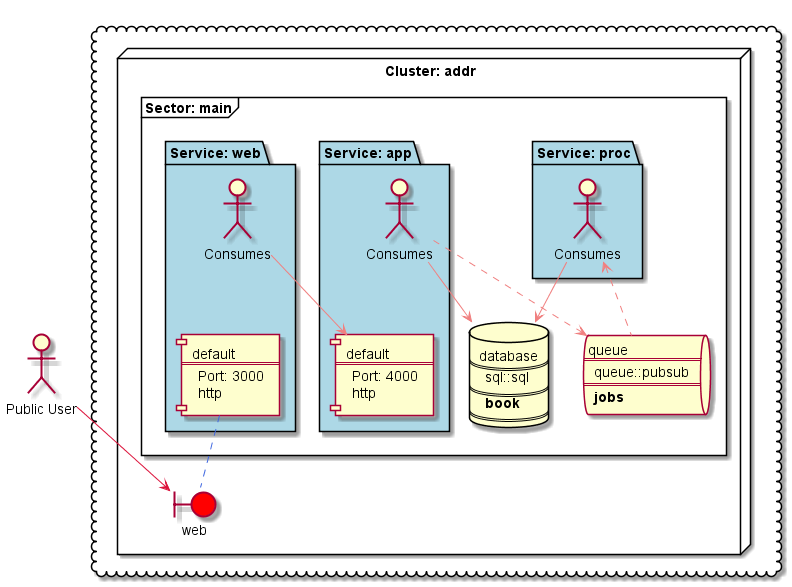

The diagram above was rendered by PlantUML. Its source (embedded in the PNG):
@startuml
cloud {
node "Cluster: addr" as CL_cluster_addr {
frame "Sector: main" as SEC_sector_addr_main {
database DATABASE_database_addr_main_book[
database
====
sql::sql
====
**book**
====
]
queue QUEUE_queue_addr_main_jobs[
queue
====
queue::pubsub
====
**jobs**
]
package "Service: app" as SVC_service_addr_main_app #LightBlue {
actor :Consumes: as SVCAGENT_service_addr_main_app
component "default\n===\nPort: 4000\nhttp" as PROV_service_addr_main_app_default
SVCAGENT_service_addr_main_app -[hidden]-> PROV_service_addr_main_app_default
}
package "Service: proc" as SVC_service_addr_main_proc #LightBlue {
actor :Consumes: as SVCAGENT_service_addr_main_proc
}
package "Service: web" as SVC_service_addr_main_web #LightBlue {
actor :Consumes: as SVCAGENT_service_addr_main_web
component "default\n===\nPort: 3000\nhttp" as PROV_service_addr_main_web_default
SVCAGENT_service_addr_main_web -[hidden]-> PROV_service_addr_main_web_default
}
}
boundary "web" as CI_cluster_addr_web #red
PROV_service_addr_main_web_default .. CI_cluster_addr_web #RoyalBlue
SVCAGENT_service_addr_main_app --> DATABASE_database_addr_main_book #LightCoral
SVCAGENT_service_addr_main_app ..> QUEUE_queue_addr_main_jobs #LightCoral
SVCAGENT_service_addr_main_proc --> DATABASE_database_addr_main_book #LightCoral
SVCAGENT_service_addr_main_proc <.. QUEUE_queue_addr_main_jobs #LightCoral
}
}
actor :Public User: as EX_Consumer
EX_Consumer --> CI_cluster_addr_web #Crimson
SVCAGENT_service_addr_main_web --> PROV_service_addr_main_app_default #LightCoral
@enduml